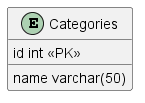

The diagram above was rendered by PlantUML. Its source (embedded in the PNG):
@startuml TestSchema

entity Categories{
    id int <<PK>>
    name varchar(50)
}

@enduml